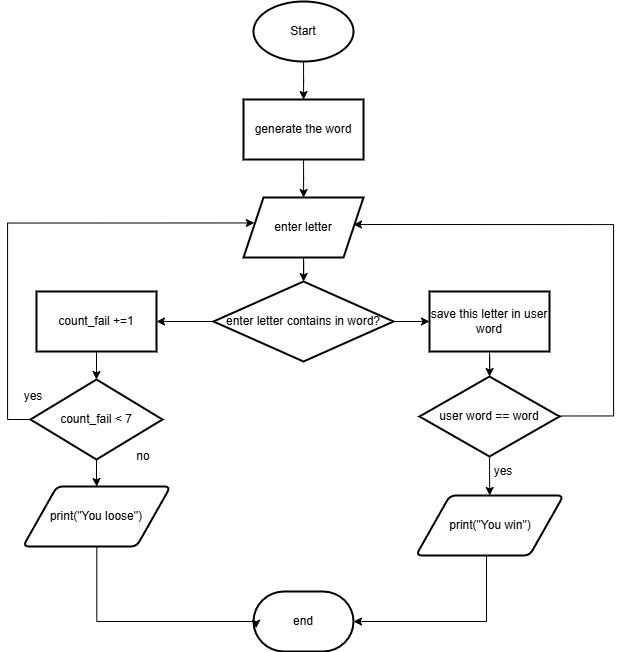

The diagram above was exported from draw.io. Its source (the exported page's mxGraphModel, read from the mxfile embedded in the PNG):
<mxGraphModel dx="1615" dy="928" grid="1" gridSize="10" guides="1" tooltips="1" connect="1" arrows="1" fold="1" page="1" pageScale="1" pageWidth="827" pageHeight="1169" math="0" shadow="0">
  <root>
    <mxCell id="0" />
    <mxCell id="1" parent="0" />
    <mxCell id="ht4VnJFsr9QFHsKQtJNn-49" value="" style="edgeStyle=orthogonalEdgeStyle;rounded=0;orthogonalLoop=1;jettySize=auto;html=1;" edge="1" parent="1" source="ht4VnJFsr9QFHsKQtJNn-47" target="ht4VnJFsr9QFHsKQtJNn-48">
      <mxGeometry relative="1" as="geometry" />
    </mxCell>
    <mxCell id="ht4VnJFsr9QFHsKQtJNn-47" value="Start" style="strokeWidth=2;html=1;shape=mxgraph.flowchart.start_1;whiteSpace=wrap;" vertex="1" parent="1">
      <mxGeometry x="390" y="260" width="100" height="60" as="geometry" />
    </mxCell>
    <mxCell id="ht4VnJFsr9QFHsKQtJNn-51" value="" style="edgeStyle=orthogonalEdgeStyle;rounded=0;orthogonalLoop=1;jettySize=auto;html=1;" edge="1" parent="1" source="ht4VnJFsr9QFHsKQtJNn-48" target="ht4VnJFsr9QFHsKQtJNn-50">
      <mxGeometry relative="1" as="geometry" />
    </mxCell>
    <mxCell id="ht4VnJFsr9QFHsKQtJNn-48" value="generate the word" style="whiteSpace=wrap;html=1;strokeWidth=2;" vertex="1" parent="1">
      <mxGeometry x="380" y="358" width="120" height="60" as="geometry" />
    </mxCell>
    <mxCell id="ht4VnJFsr9QFHsKQtJNn-53" value="" style="edgeStyle=orthogonalEdgeStyle;rounded=0;orthogonalLoop=1;jettySize=auto;html=1;" edge="1" parent="1" source="ht4VnJFsr9QFHsKQtJNn-50" target="ht4VnJFsr9QFHsKQtJNn-52">
      <mxGeometry relative="1" as="geometry" />
    </mxCell>
    <mxCell id="ht4VnJFsr9QFHsKQtJNn-50" value="enter letter" style="shape=parallelogram;perimeter=parallelogramPerimeter;whiteSpace=wrap;html=1;fixedSize=1;strokeWidth=2;" vertex="1" parent="1">
      <mxGeometry x="380" y="456" width="120" height="60" as="geometry" />
    </mxCell>
    <mxCell id="ht4VnJFsr9QFHsKQtJNn-55" value="" style="edgeStyle=orthogonalEdgeStyle;rounded=0;orthogonalLoop=1;jettySize=auto;html=1;" edge="1" parent="1" source="ht4VnJFsr9QFHsKQtJNn-52" target="ht4VnJFsr9QFHsKQtJNn-54">
      <mxGeometry relative="1" as="geometry" />
    </mxCell>
    <mxCell id="ht4VnJFsr9QFHsKQtJNn-72" value="" style="edgeStyle=orthogonalEdgeStyle;rounded=0;orthogonalLoop=1;jettySize=auto;html=1;" edge="1" parent="1" source="ht4VnJFsr9QFHsKQtJNn-52" target="ht4VnJFsr9QFHsKQtJNn-71">
      <mxGeometry relative="1" as="geometry" />
    </mxCell>
    <mxCell id="ht4VnJFsr9QFHsKQtJNn-52" value="enter letter contains in word?" style="rhombus;whiteSpace=wrap;html=1;strokeWidth=2;" vertex="1" parent="1">
      <mxGeometry x="350" y="540" width="180" height="80" as="geometry" />
    </mxCell>
    <mxCell id="ht4VnJFsr9QFHsKQtJNn-57" value="" style="edgeStyle=orthogonalEdgeStyle;rounded=0;orthogonalLoop=1;jettySize=auto;html=1;" edge="1" parent="1" source="ht4VnJFsr9QFHsKQtJNn-54" target="ht4VnJFsr9QFHsKQtJNn-56">
      <mxGeometry relative="1" as="geometry" />
    </mxCell>
    <mxCell id="ht4VnJFsr9QFHsKQtJNn-54" value="save this letter in user word" style="whiteSpace=wrap;html=1;strokeWidth=2;" vertex="1" parent="1">
      <mxGeometry x="566" y="550" width="120" height="60" as="geometry" />
    </mxCell>
    <mxCell id="ht4VnJFsr9QFHsKQtJNn-62" style="edgeStyle=orthogonalEdgeStyle;rounded=0;orthogonalLoop=1;jettySize=auto;html=1;entryX=1;entryY=0.5;entryDx=0;entryDy=0;exitX=0;exitY=0.25;exitDx=0;exitDy=0;" edge="1" parent="1">
      <mxGeometry relative="1" as="geometry">
        <mxPoint x="680" y="674.5" as="sourcePoint" />
        <mxPoint x="490" y="483" as="targetPoint" />
        <Array as="points">
          <mxPoint x="750" y="675" />
          <mxPoint x="750" y="483" />
        </Array>
      </mxGeometry>
    </mxCell>
    <mxCell id="ht4VnJFsr9QFHsKQtJNn-66" value="" style="edgeStyle=orthogonalEdgeStyle;rounded=0;orthogonalLoop=1;jettySize=auto;html=1;" edge="1" parent="1" source="ht4VnJFsr9QFHsKQtJNn-56" target="ht4VnJFsr9QFHsKQtJNn-65">
      <mxGeometry relative="1" as="geometry" />
    </mxCell>
    <mxCell id="ht4VnJFsr9QFHsKQtJNn-56" value="user word == word" style="rhombus;whiteSpace=wrap;html=1;strokeWidth=2;" vertex="1" parent="1">
      <mxGeometry x="556" y="635" width="140" height="80" as="geometry" />
    </mxCell>
    <mxCell id="ht4VnJFsr9QFHsKQtJNn-63" value="no" style="text;html=1;align=center;verticalAlign=middle;whiteSpace=wrap;rounded=0;" vertex="1" parent="1">
      <mxGeometry x="250" y="700" width="60" height="30" as="geometry" />
    </mxCell>
    <mxCell id="ht4VnJFsr9QFHsKQtJNn-64" value="end" style="strokeWidth=2;html=1;shape=mxgraph.flowchart.terminator;whiteSpace=wrap;" vertex="1" parent="1">
      <mxGeometry x="390" y="850" width="100" height="60" as="geometry" />
    </mxCell>
    <mxCell id="ht4VnJFsr9QFHsKQtJNn-65" value="print(&quot;You win&quot;)" style="shape=parallelogram;html=1;strokeWidth=2;perimeter=parallelogramPerimeter;whiteSpace=wrap;rounded=1;arcSize=12;size=0.23;" vertex="1" parent="1">
      <mxGeometry x="552.5" y="754" width="147.5" height="60" as="geometry" />
    </mxCell>
    <mxCell id="ht4VnJFsr9QFHsKQtJNn-67" style="edgeStyle=orthogonalEdgeStyle;rounded=0;orthogonalLoop=1;jettySize=auto;html=1;entryX=1;entryY=0.5;entryDx=0;entryDy=0;entryPerimeter=0;" edge="1" parent="1" target="ht4VnJFsr9QFHsKQtJNn-64">
      <mxGeometry relative="1" as="geometry">
        <mxPoint x="622.9999999999995" y="814" as="sourcePoint" />
        <mxPoint x="503" y="880" as="targetPoint" />
        <Array as="points">
          <mxPoint x="623" y="880" />
        </Array>
      </mxGeometry>
    </mxCell>
    <mxCell id="ht4VnJFsr9QFHsKQtJNn-68" value="yes" style="text;html=1;align=center;verticalAlign=middle;whiteSpace=wrap;rounded=0;" vertex="1" parent="1">
      <mxGeometry x="610" y="715" width="60" height="30" as="geometry" />
    </mxCell>
    <mxCell id="ht4VnJFsr9QFHsKQtJNn-74" value="" style="edgeStyle=orthogonalEdgeStyle;rounded=0;orthogonalLoop=1;jettySize=auto;html=1;" edge="1" parent="1" source="ht4VnJFsr9QFHsKQtJNn-71" target="ht4VnJFsr9QFHsKQtJNn-73">
      <mxGeometry relative="1" as="geometry" />
    </mxCell>
    <mxCell id="ht4VnJFsr9QFHsKQtJNn-71" value="count_fail +=1" style="whiteSpace=wrap;html=1;strokeWidth=2;" vertex="1" parent="1">
      <mxGeometry x="173" y="550" width="120" height="60" as="geometry" />
    </mxCell>
    <mxCell id="ht4VnJFsr9QFHsKQtJNn-75" style="edgeStyle=orthogonalEdgeStyle;rounded=0;orthogonalLoop=1;jettySize=auto;html=1;exitX=0;exitY=0.5;exitDx=0;exitDy=0;entryX=0;entryY=0.25;entryDx=0;entryDy=0;" edge="1" parent="1" source="ht4VnJFsr9QFHsKQtJNn-73">
      <mxGeometry relative="1" as="geometry">
        <mxPoint x="164" y="685.0000000000002" as="sourcePoint" />
        <mxPoint x="390.8461538461538" y="481.46153846153857" as="targetPoint" />
        <Array as="points">
          <mxPoint x="144" y="678" />
          <mxPoint x="144" y="482" />
        </Array>
      </mxGeometry>
    </mxCell>
    <mxCell id="ht4VnJFsr9QFHsKQtJNn-79" value="" style="edgeStyle=orthogonalEdgeStyle;rounded=0;orthogonalLoop=1;jettySize=auto;html=1;" edge="1" parent="1" source="ht4VnJFsr9QFHsKQtJNn-73" target="ht4VnJFsr9QFHsKQtJNn-78">
      <mxGeometry relative="1" as="geometry" />
    </mxCell>
    <mxCell id="ht4VnJFsr9QFHsKQtJNn-73" value="count_fail &amp;lt; 7" style="rhombus;whiteSpace=wrap;html=1;strokeWidth=2;" vertex="1" parent="1">
      <mxGeometry x="167" y="638" width="132" height="80" as="geometry" />
    </mxCell>
    <mxCell id="ht4VnJFsr9QFHsKQtJNn-77" value="yes" style="text;html=1;align=center;verticalAlign=middle;whiteSpace=wrap;rounded=0;" vertex="1" parent="1">
      <mxGeometry x="140" y="640" width="60" height="30" as="geometry" />
    </mxCell>
    <mxCell id="ht4VnJFsr9QFHsKQtJNn-78" value="print(&quot;You loose&quot;)" style="shape=parallelogram;html=1;strokeWidth=2;perimeter=parallelogramPerimeter;whiteSpace=wrap;rounded=1;arcSize=12;size=0.23;" vertex="1" parent="1">
      <mxGeometry x="159.5" y="745" width="147.5" height="60" as="geometry" />
    </mxCell>
    <mxCell id="ht4VnJFsr9QFHsKQtJNn-80" style="edgeStyle=orthogonalEdgeStyle;rounded=0;orthogonalLoop=1;jettySize=auto;html=1;entryX=0.027;entryY=0.612;entryDx=0;entryDy=0;entryPerimeter=0;" edge="1" parent="1" source="ht4VnJFsr9QFHsKQtJNn-78" target="ht4VnJFsr9QFHsKQtJNn-64">
      <mxGeometry relative="1" as="geometry">
        <Array as="points">
          <mxPoint x="233" y="880" />
          <mxPoint x="393" y="880" />
        </Array>
      </mxGeometry>
    </mxCell>
  </root>
</mxGraphModel>